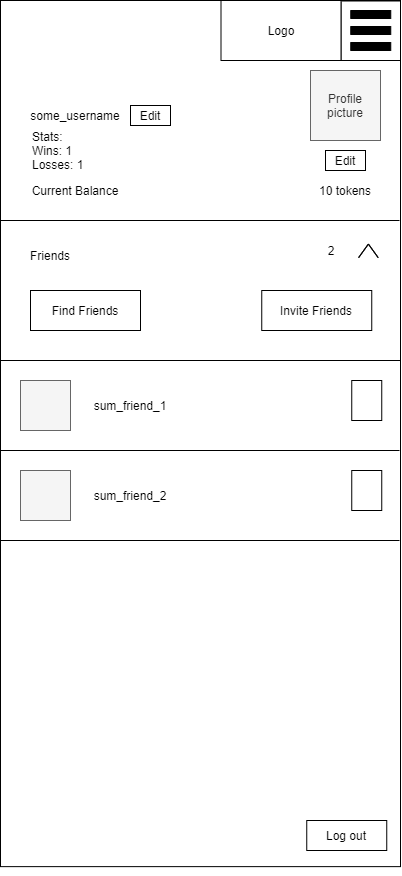

The diagram above was exported from draw.io. Its source (the exported page's mxGraphModel, read from the mxfile embedded in the PNG):
<mxGraphModel dx="1038" dy="585" grid="1" gridSize="10" guides="1" tooltips="1" connect="1" arrows="1" fold="1" page="1" pageScale="1" pageWidth="850" pageHeight="1100" math="0" shadow="0">
  <root>
    <mxCell id="0" />
    <mxCell id="1" parent="0" />
    <mxCell id="SB9lqpF2RgauLaT1nWNK-30" value="" style="rounded=0;whiteSpace=wrap;html=1;" parent="1" vertex="1">
      <mxGeometry x="140" y="80" width="400" height="866.13" as="geometry" />
    </mxCell>
    <mxCell id="SB9lqpF2RgauLaT1nWNK-32" value="Log out" style="rounded=0;whiteSpace=wrap;html=1;" parent="1" vertex="1">
      <mxGeometry x="446.25" y="900" width="80" height="30" as="geometry" />
    </mxCell>
    <mxCell id="SB9lqpF2RgauLaT1nWNK-37" value="Friends" style="text;html=1;strokeColor=none;fillColor=none;align=center;verticalAlign=middle;whiteSpace=wrap;rounded=0;" parent="1" vertex="1">
      <mxGeometry x="170" y="300" width="40" height="70" as="geometry" />
    </mxCell>
    <mxCell id="SB9lqpF2RgauLaT1nWNK-38" value="2" style="text;html=1;strokeColor=none;fillColor=none;align=center;verticalAlign=middle;whiteSpace=wrap;rounded=0;" parent="1" vertex="1">
      <mxGeometry x="451.25" y="320" width="40" height="20" as="geometry" />
    </mxCell>
    <mxCell id="SB9lqpF2RgauLaT1nWNK-39" value="Find Friends" style="rounded=0;whiteSpace=wrap;html=1;" parent="1" vertex="1">
      <mxGeometry x="170" y="370" width="110" height="40" as="geometry" />
    </mxCell>
    <mxCell id="SB9lqpF2RgauLaT1nWNK-40" value="Invite Friends" style="rounded=0;whiteSpace=wrap;html=1;" parent="1" vertex="1">
      <mxGeometry x="401.25" y="370" width="110" height="40" as="geometry" />
    </mxCell>
    <mxCell id="SB9lqpF2RgauLaT1nWNK-43" value="" style="endArrow=none;html=1;" parent="1" edge="1">
      <mxGeometry width="50" height="50" relative="1" as="geometry">
        <mxPoint x="140" y="620" as="sourcePoint" />
        <mxPoint x="539" y="620" as="targetPoint" />
      </mxGeometry>
    </mxCell>
    <mxCell id="SB9lqpF2RgauLaT1nWNK-44" value="" style="whiteSpace=wrap;html=1;aspect=fixed;fillColor=#f5f5f5;strokeColor=#666666;fontColor=#333333;" parent="1" vertex="1">
      <mxGeometry x="160" y="460" width="50" height="50" as="geometry" />
    </mxCell>
    <mxCell id="SB9lqpF2RgauLaT1nWNK-45" value="" style="whiteSpace=wrap;html=1;aspect=fixed;fillColor=#f5f5f5;strokeColor=#666666;fontColor=#333333;" parent="1" vertex="1">
      <mxGeometry x="160" y="550" width="50" height="50" as="geometry" />
    </mxCell>
    <mxCell id="SB9lqpF2RgauLaT1nWNK-46" value="sum_friend_1" style="text;html=1;strokeColor=none;fillColor=none;align=center;verticalAlign=middle;whiteSpace=wrap;rounded=0;" parent="1" vertex="1">
      <mxGeometry x="230" y="480" width="80" height="10" as="geometry" />
    </mxCell>
    <mxCell id="SB9lqpF2RgauLaT1nWNK-47" value="sum_friend_2" style="text;html=1;strokeColor=none;fillColor=none;align=center;verticalAlign=middle;whiteSpace=wrap;rounded=0;" parent="1" vertex="1">
      <mxGeometry x="250" y="560" width="40" height="30" as="geometry" />
    </mxCell>
    <mxCell id="SB9lqpF2RgauLaT1nWNK-48" value="" style="rounded=0;whiteSpace=wrap;html=1;" parent="1" vertex="1">
      <mxGeometry x="491.25" y="460" width="30" height="40" as="geometry" />
    </mxCell>
    <mxCell id="SB9lqpF2RgauLaT1nWNK-50" style="edgeStyle=orthogonalEdgeStyle;rounded=0;orthogonalLoop=1;jettySize=auto;html=1;exitX=0.5;exitY=1;exitDx=0;exitDy=0;" parent="1" source="SB9lqpF2RgauLaT1nWNK-30" target="SB9lqpF2RgauLaT1nWNK-30" edge="1">
      <mxGeometry relative="1" as="geometry" />
    </mxCell>
    <mxCell id="SB9lqpF2RgauLaT1nWNK-57" value="" style="html=1;shadow=0;dashed=0;align=center;verticalAlign=middle;shape=mxgraph.arrows2.arrow;dy=0;dx=30;notch=30;rotation=-90;" parent="1" vertex="1">
      <mxGeometry x="501.12" y="320.58" width="13.55" height="19.54" as="geometry" />
    </mxCell>
    <mxCell id="tc-QJ2ylnG22oiMrmzHR-5" value="" style="endArrow=none;html=1;" parent="1" edge="1">
      <mxGeometry width="50" height="50" relative="1" as="geometry">
        <mxPoint x="140" y="300" as="sourcePoint" />
        <mxPoint x="539" y="300" as="targetPoint" />
      </mxGeometry>
    </mxCell>
    <mxCell id="tc-QJ2ylnG22oiMrmzHR-6" value="" style="endArrow=none;html=1;" parent="1" edge="1">
      <mxGeometry width="50" height="50" relative="1" as="geometry">
        <mxPoint x="140.5" y="440" as="sourcePoint" />
        <mxPoint x="539.5" y="440" as="targetPoint" />
      </mxGeometry>
    </mxCell>
    <mxCell id="tc-QJ2ylnG22oiMrmzHR-7" value="" style="endArrow=none;html=1;" parent="1" edge="1">
      <mxGeometry width="50" height="50" relative="1" as="geometry">
        <mxPoint x="140" y="530" as="sourcePoint" />
        <mxPoint x="539" y="530" as="targetPoint" />
      </mxGeometry>
    </mxCell>
    <mxCell id="tc-QJ2ylnG22oiMrmzHR-8" value="" style="rounded=0;whiteSpace=wrap;html=1;" parent="1" vertex="1">
      <mxGeometry x="491.25" y="550" width="30" height="40" as="geometry" />
    </mxCell>
    <mxCell id="uKRsPMmeDPvMPDlLXpo_-1" value="Profile picture" style="whiteSpace=wrap;html=1;aspect=fixed;fillColor=#f5f5f5;strokeColor=#666666;fontColor=#333333;" vertex="1" parent="1">
      <mxGeometry x="450" y="150" width="70" height="70" as="geometry" />
    </mxCell>
    <mxCell id="uKRsPMmeDPvMPDlLXpo_-2" value="some_username" style="text;html=1;strokeColor=none;fillColor=none;align=center;verticalAlign=middle;whiteSpace=wrap;rounded=0;" vertex="1" parent="1">
      <mxGeometry x="170" y="185" width="90" height="20" as="geometry" />
    </mxCell>
    <mxCell id="uKRsPMmeDPvMPDlLXpo_-3" value="Stats:&lt;br&gt;Wins: 1&lt;br&gt;Losses: 1" style="text;html=1;strokeColor=none;fillColor=none;align=left;verticalAlign=middle;whiteSpace=wrap;rounded=0;" vertex="1" parent="1">
      <mxGeometry x="170" y="220" width="80" height="20" as="geometry" />
    </mxCell>
    <mxCell id="uKRsPMmeDPvMPDlLXpo_-4" value="Current Balance" style="text;html=1;strokeColor=none;fillColor=none;align=center;verticalAlign=middle;whiteSpace=wrap;rounded=0;" vertex="1" parent="1">
      <mxGeometry x="170" y="260" width="90" height="20" as="geometry" />
    </mxCell>
    <mxCell id="uKRsPMmeDPvMPDlLXpo_-5" value="10 tokens" style="text;html=1;strokeColor=none;fillColor=none;align=center;verticalAlign=middle;whiteSpace=wrap;rounded=0;" vertex="1" parent="1">
      <mxGeometry x="455" y="260" width="60" height="20" as="geometry" />
    </mxCell>
    <mxCell id="uKRsPMmeDPvMPDlLXpo_-6" value="Edit" style="rounded=0;whiteSpace=wrap;html=1;" vertex="1" parent="1">
      <mxGeometry x="465" y="230" width="40" height="20" as="geometry" />
    </mxCell>
    <mxCell id="uKRsPMmeDPvMPDlLXpo_-7" value="Edit" style="rounded=0;whiteSpace=wrap;html=1;" vertex="1" parent="1">
      <mxGeometry x="270" y="185" width="40" height="20" as="geometry" />
    </mxCell>
    <mxCell id="uKRsPMmeDPvMPDlLXpo_-8" value="" style="whiteSpace=wrap;html=1;aspect=fixed;" vertex="1" parent="1">
      <mxGeometry x="480.5" y="80.5" width="59.5" height="59.5" as="geometry" />
    </mxCell>
    <mxCell id="uKRsPMmeDPvMPDlLXpo_-9" value="" style="shape=parallelMarker;html=1;outlineConnect=0;rotation=90;" vertex="1" parent="1">
      <mxGeometry x="490.25" y="90" width="40" height="40" as="geometry" />
    </mxCell>
    <mxCell id="uKRsPMmeDPvMPDlLXpo_-10" value="Logo" style="rounded=0;whiteSpace=wrap;html=1;" vertex="1" parent="1">
      <mxGeometry x="360.5" y="80" width="120" height="60" as="geometry" />
    </mxCell>
  </root>
</mxGraphModel>